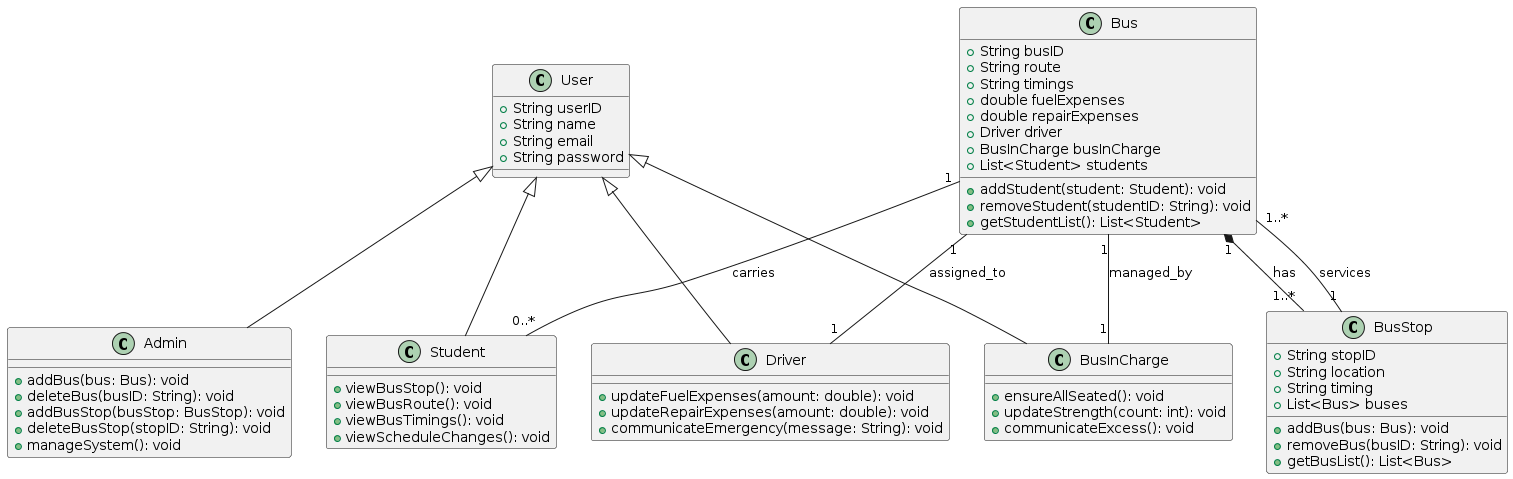

The diagram above was rendered by PlantUML. Its source (embedded in the PNG):
@startuml
' Base User class
class User {
    +String userID
    +String name
    +String email
    +String password
}

' Student class
class Student {
    +viewBusStop(): void
    +viewBusRoute(): void
    +viewBusTimings(): void
    +viewScheduleChanges(): void
}

' Admin class
class Admin {
    +addBus(bus: Bus): void
    +deleteBus(busID: String): void
    +addBusStop(busStop: BusStop): void
    +deleteBusStop(stopID: String): void
    +manageSystem(): void
}

' Driver class
class Driver {
    +updateFuelExpenses(amount: double): void
    +updateRepairExpenses(amount: double): void
    +communicateEmergency(message: String): void
}

' BusInCharge class
class BusInCharge {
    +ensureAllSeated(): void
    +updateStrength(count: int): void
    +communicateExcess(): void
}

' Bus class
class Bus {
    +String busID
    +String route
    +String timings
    +double fuelExpenses
    +double repairExpenses
    +Driver driver
    +BusInCharge busInCharge
    +List<Student> students
    +addStudent(student: Student): void
    +removeStudent(studentID: String): void
    +getStudentList(): List<Student>
}

' BusStop class
class BusStop {
    +String stopID
    +String location
    +String timing
    +List<Bus> buses
    +addBus(bus: Bus): void
    +removeBus(busID: String): void
    +getBusList(): List<Bus>
}

' Inheritance relationships
User <|-- Student
User <|-- Admin
User <|-- Driver
User <|-- BusInCharge

' Association relationships
Bus "1" *-- "1..*" BusStop : has
Bus "1" -- "1" Driver : assigned_to
Bus "1" -- "1" BusInCharge : managed_by
Bus "1" -- "0..*" Student : carries
BusStop "1" -- "1..*" Bus : services
@enduml